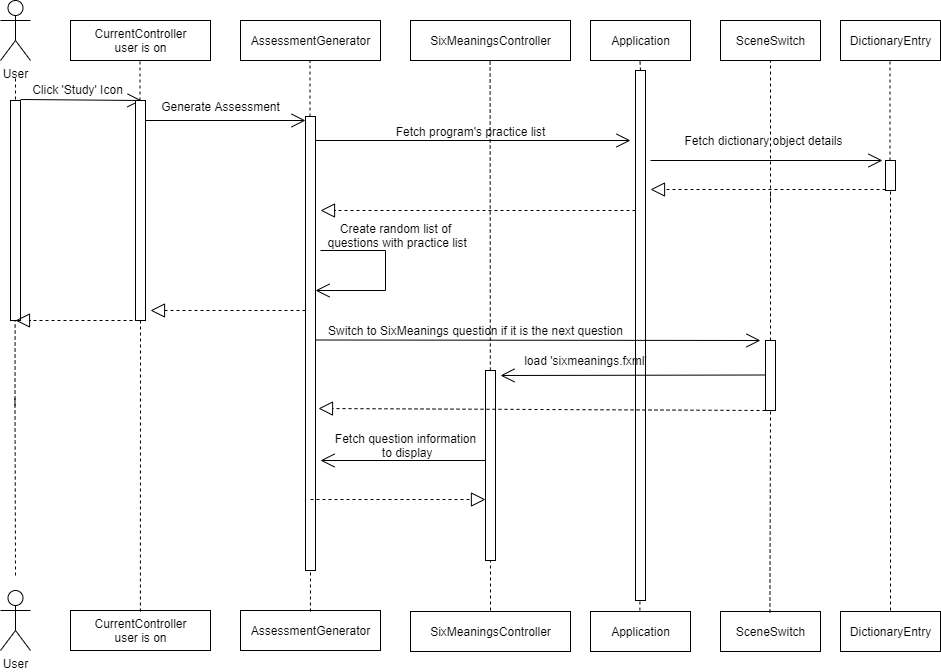

The diagram above was exported from draw.io. Its source (the exported page's mxGraphModel, read from the mxfile embedded in the PNG):
<mxGraphModel dx="2249" dy="745" grid="1" gridSize="10" guides="1" tooltips="1" connect="1" arrows="1" fold="1" page="1" pageScale="1" pageWidth="827" pageHeight="1169" math="0" shadow="0">
  <root>
    <mxCell id="0" />
    <mxCell id="1" parent="0" />
    <mxCell id="yqUC0qFjyxWzrSLe7v-T-5" value="Application" style="html=1;" parent="1" vertex="1">
      <mxGeometry x="120" y="120" width="100" height="40" as="geometry" />
    </mxCell>
    <mxCell id="yqUC0qFjyxWzrSLe7v-T-7" value="User" style="shape=umlActor;verticalLabelPosition=bottom;labelBackgroundColor=#ffffff;verticalAlign=top;html=1;" parent="1" vertex="1">
      <mxGeometry x="-470" y="690" width="30" height="60" as="geometry" />
    </mxCell>
    <mxCell id="yqUC0qFjyxWzrSLe7v-T-10" value="Application" style="html=1;" parent="1" vertex="1">
      <mxGeometry x="120" y="711" width="100" height="40" as="geometry" />
    </mxCell>
    <mxCell id="yqUC0qFjyxWzrSLe7v-T-12" value="SceneSwitch" style="html=1;" parent="1" vertex="1">
      <mxGeometry x="250" y="120" width="100" height="40" as="geometry" />
    </mxCell>
    <mxCell id="yqUC0qFjyxWzrSLe7v-T-13" value="SceneSwitch" style="html=1;" parent="1" vertex="1">
      <mxGeometry x="250" y="711" width="100" height="40" as="geometry" />
    </mxCell>
    <mxCell id="OBCLR_QphcS7tdi88aL6-14" value="" style="endArrow=classic;html=1;" parent="1" edge="1">
      <mxGeometry width="50" height="50" relative="1" as="geometry">
        <mxPoint x="170" y="230" as="sourcePoint" />
        <mxPoint x="170" y="230" as="targetPoint" />
      </mxGeometry>
    </mxCell>
    <mxCell id="OBCLR_QphcS7tdi88aL6-18" value="" style="endArrow=classic;html=1;" parent="1" edge="1">
      <mxGeometry width="50" height="50" relative="1" as="geometry">
        <mxPoint x="45" y="230" as="sourcePoint" />
        <mxPoint x="45" y="230" as="targetPoint" />
      </mxGeometry>
    </mxCell>
    <mxCell id="_wnejCQ74e9Fzrh7pKuL-14" value="DictionaryEntry" style="html=1;" parent="1" vertex="1">
      <mxGeometry x="370" y="120" width="100" height="40" as="geometry" />
    </mxCell>
    <mxCell id="_wnejCQ74e9Fzrh7pKuL-16" value="DictionaryEntry" style="html=1;" parent="1" vertex="1">
      <mxGeometry x="370" y="711" width="100" height="40" as="geometry" />
    </mxCell>
    <mxCell id="_wnejCQ74e9Fzrh7pKuL-25" value="" style="endArrow=none;dashed=1;html=1;exitX=0.5;exitY=0;exitDx=0;exitDy=0;" parent="1" source="_wnejCQ74e9Fzrh7pKuL-26" edge="1">
      <mxGeometry width="50" height="50" relative="1" as="geometry">
        <mxPoint x="169.40999999999985" y="710" as="sourcePoint" />
        <mxPoint x="169.40999999999985" y="159" as="targetPoint" />
      </mxGeometry>
    </mxCell>
    <mxCell id="_wnejCQ74e9Fzrh7pKuL-26" value="" style="html=1;points=[];perimeter=orthogonalPerimeter;" parent="1" vertex="1">
      <mxGeometry x="165" y="170" width="10" height="530" as="geometry" />
    </mxCell>
    <mxCell id="_wnejCQ74e9Fzrh7pKuL-27" value="" style="endArrow=none;dashed=1;html=1;exitX=0.5;exitY=0;exitDx=0;exitDy=0;" parent="1" target="_wnejCQ74e9Fzrh7pKuL-26" edge="1">
      <mxGeometry width="50" height="50" relative="1" as="geometry">
        <mxPoint x="169.40999999999985" y="709.9999999999998" as="sourcePoint" />
        <mxPoint x="169.40999999999985" y="159" as="targetPoint" />
      </mxGeometry>
    </mxCell>
    <mxCell id="_wnejCQ74e9Fzrh7pKuL-30" value="" style="endArrow=none;dashed=1;html=1;entryX=0.5;entryY=1;entryDx=0;entryDy=0;" parent="1" target="yqUC0qFjyxWzrSLe7v-T-12" edge="1">
      <mxGeometry width="50" height="50" relative="1" as="geometry">
        <mxPoint x="300" y="300" as="sourcePoint" />
        <mxPoint x="299.40999999999985" y="220" as="targetPoint" />
      </mxGeometry>
    </mxCell>
    <mxCell id="kTU675rGr79A04hu-4bq-9" value="" style="endArrow=none;dashed=1;html=1;" parent="1" edge="1" source="GkJw84V_zyU4ztA8-13Y-61">
      <mxGeometry width="50" height="50" relative="1" as="geometry">
        <mxPoint x="420" y="390" as="sourcePoint" />
        <mxPoint x="419.4999999999999" y="160" as="targetPoint" />
      </mxGeometry>
    </mxCell>
    <mxCell id="kTU675rGr79A04hu-4bq-28" value="" style="endArrow=none;dashed=1;html=1;" parent="1" edge="1">
      <mxGeometry width="50" height="50" relative="1" as="geometry">
        <mxPoint x="420" y="630" as="sourcePoint" />
        <mxPoint x="420" y="390" as="targetPoint" />
      </mxGeometry>
    </mxCell>
    <mxCell id="kTU675rGr79A04hu-4bq-38" value="User" style="shape=umlActor;verticalLabelPosition=bottom;labelBackgroundColor=#ffffff;verticalAlign=top;html=1;" parent="1" vertex="1">
      <mxGeometry x="-470" y="100" width="30" height="60" as="geometry" />
    </mxCell>
    <mxCell id="kTU675rGr79A04hu-4bq-44" value="AssessmentGenerator" style="html=1;" parent="1" vertex="1">
      <mxGeometry x="-230" y="120" width="140" height="40" as="geometry" />
    </mxCell>
    <mxCell id="kTU675rGr79A04hu-4bq-46" value="AssessmentGenerator" style="html=1;" parent="1" vertex="1">
      <mxGeometry x="-230" y="710" width="140" height="40" as="geometry" />
    </mxCell>
    <mxCell id="l15PrsONZF8rLVdhTiXE-4" value="CurrentController&lt;br&gt;user is on" style="html=1;" parent="1" vertex="1">
      <mxGeometry x="-400" y="120" width="140" height="40" as="geometry" />
    </mxCell>
    <mxCell id="l15PrsONZF8rLVdhTiXE-5" value="CurrentController&lt;br&gt;user is on" style="html=1;" parent="1" vertex="1">
      <mxGeometry x="-400" y="710" width="140" height="40" as="geometry" />
    </mxCell>
    <mxCell id="l15PrsONZF8rLVdhTiXE-6" value="" style="endArrow=none;dashed=1;html=1;entryX=0.5;entryY=1;entryDx=0;entryDy=0;" parent="1" edge="1">
      <mxGeometry width="50" height="50" relative="1" as="geometry">
        <mxPoint x="20" y="710" as="sourcePoint" />
        <mxPoint x="19.589999999999975" y="160" as="targetPoint" />
      </mxGeometry>
    </mxCell>
    <mxCell id="l15PrsONZF8rLVdhTiXE-8" value="" style="endArrow=none;dashed=1;html=1;" parent="1" edge="1">
      <mxGeometry width="50" height="50" relative="1" as="geometry">
        <mxPoint x="-455.5" y="505" as="sourcePoint" />
        <mxPoint x="-455" y="175" as="targetPoint" />
      </mxGeometry>
    </mxCell>
    <mxCell id="l15PrsONZF8rLVdhTiXE-16" value="" style="endArrow=none;dashed=1;html=1;exitX=0.5;exitY=0;exitDx=0;exitDy=0;entryX=0.5;entryY=1;entryDx=0;entryDy=0;" parent="1" edge="1" source="GkJw84V_zyU4ztA8-13Y-72">
      <mxGeometry width="50" height="50" relative="1" as="geometry">
        <mxPoint x="299.40999999999985" y="712" as="sourcePoint" />
        <mxPoint x="300" y="290" as="targetPoint" />
      </mxGeometry>
    </mxCell>
    <mxCell id="GkJw84V_zyU4ztA8-13Y-9" value="" style="endArrow=none;dashed=1;html=1;" edge="1" parent="1">
      <mxGeometry width="50" height="50" relative="1" as="geometry">
        <mxPoint x="420" y="390" as="sourcePoint" />
        <mxPoint x="420" y="390" as="targetPoint" />
      </mxGeometry>
    </mxCell>
    <mxCell id="GkJw84V_zyU4ztA8-13Y-14" value="" style="endArrow=none;dashed=1;html=1;" edge="1" parent="1">
      <mxGeometry width="50" height="50" relative="1" as="geometry">
        <mxPoint x="-455" y="675" as="sourcePoint" />
        <mxPoint x="-455.5" y="495" as="targetPoint" />
      </mxGeometry>
    </mxCell>
    <mxCell id="GkJw84V_zyU4ztA8-13Y-39" value="" style="endArrow=none;dashed=1;html=1;" edge="1" parent="1">
      <mxGeometry width="50" height="50" relative="1" as="geometry">
        <mxPoint x="420" y="710" as="sourcePoint" />
        <mxPoint x="420" y="630" as="targetPoint" />
      </mxGeometry>
    </mxCell>
    <mxCell id="GkJw84V_zyU4ztA8-13Y-44" value="SixMeaningsController" style="html=1;" vertex="1" parent="1">
      <mxGeometry x="-60" y="711" width="160" height="40" as="geometry" />
    </mxCell>
    <mxCell id="GkJw84V_zyU4ztA8-13Y-45" value="SixMeaningsController" style="html=1;" vertex="1" parent="1">
      <mxGeometry x="-60" y="120" width="160" height="40" as="geometry" />
    </mxCell>
    <mxCell id="GkJw84V_zyU4ztA8-13Y-46" value="" style="endArrow=none;dashed=1;html=1;entryX=0.5;entryY=1;entryDx=0;entryDy=0;" edge="1" parent="1" source="GkJw84V_zyU4ztA8-13Y-54">
      <mxGeometry width="50" height="50" relative="1" as="geometry">
        <mxPoint x="-160.09" y="711" as="sourcePoint" />
        <mxPoint x="-160.49999999999986" y="161" as="targetPoint" />
      </mxGeometry>
    </mxCell>
    <mxCell id="GkJw84V_zyU4ztA8-13Y-47" value="" style="endArrow=none;dashed=1;html=1;entryX=0.5;entryY=1;entryDx=0;entryDy=0;" edge="1" parent="1" source="GkJw84V_zyU4ztA8-13Y-50">
      <mxGeometry width="50" height="50" relative="1" as="geometry">
        <mxPoint x="-330.09" y="711" as="sourcePoint" />
        <mxPoint x="-330.49999999999983" y="161" as="targetPoint" />
      </mxGeometry>
    </mxCell>
    <mxCell id="GkJw84V_zyU4ztA8-13Y-48" value="" style="html=1;points=[];perimeter=orthogonalPerimeter;" vertex="1" parent="1">
      <mxGeometry x="-460" y="200" width="10" height="220" as="geometry" />
    </mxCell>
    <mxCell id="GkJw84V_zyU4ztA8-13Y-49" value="" style="endArrow=open;endFill=1;endSize=12;html=1;entryX=0.6;entryY=0;entryDx=0;entryDy=0;entryPerimeter=0;" edge="1" parent="1" target="GkJw84V_zyU4ztA8-13Y-50">
      <mxGeometry width="160" relative="1" as="geometry">
        <mxPoint x="-450" y="199" as="sourcePoint" />
        <mxPoint x="-290" y="199" as="targetPoint" />
      </mxGeometry>
    </mxCell>
    <mxCell id="GkJw84V_zyU4ztA8-13Y-50" value="" style="html=1;points=[];perimeter=orthogonalPerimeter;" vertex="1" parent="1">
      <mxGeometry x="-335" y="200" width="10" height="220" as="geometry" />
    </mxCell>
    <mxCell id="GkJw84V_zyU4ztA8-13Y-51" value="" style="endArrow=none;dashed=1;html=1;entryX=0.5;entryY=1;entryDx=0;entryDy=0;" edge="1" parent="1" target="GkJw84V_zyU4ztA8-13Y-50">
      <mxGeometry width="50" height="50" relative="1" as="geometry">
        <mxPoint x="-330.0899999999999" y="711" as="sourcePoint" />
        <mxPoint x="-330.4999999999998" y="161" as="targetPoint" />
      </mxGeometry>
    </mxCell>
    <mxCell id="GkJw84V_zyU4ztA8-13Y-52" value="Click 'Study' Icon" style="text;html=1;align=center;verticalAlign=middle;resizable=0;points=[];autosize=1;" vertex="1" parent="1">
      <mxGeometry x="-448" y="179" width="110" height="20" as="geometry" />
    </mxCell>
    <mxCell id="GkJw84V_zyU4ztA8-13Y-53" value="" style="endArrow=block;dashed=1;endFill=0;endSize=12;html=1;" edge="1" parent="1">
      <mxGeometry width="160" relative="1" as="geometry">
        <mxPoint x="-338" y="420" as="sourcePoint" />
        <mxPoint x="-455" y="420" as="targetPoint" />
      </mxGeometry>
    </mxCell>
    <mxCell id="GkJw84V_zyU4ztA8-13Y-54" value="" style="html=1;points=[];perimeter=orthogonalPerimeter;" vertex="1" parent="1">
      <mxGeometry x="-165" y="216" width="10" height="454" as="geometry" />
    </mxCell>
    <mxCell id="GkJw84V_zyU4ztA8-13Y-55" value="" style="endArrow=none;dashed=1;html=1;entryX=0.5;entryY=1;entryDx=0;entryDy=0;" edge="1" parent="1" target="GkJw84V_zyU4ztA8-13Y-54">
      <mxGeometry width="50" height="50" relative="1" as="geometry">
        <mxPoint x="-160.09000000000015" y="711" as="sourcePoint" />
        <mxPoint x="-160.5" y="161" as="targetPoint" />
      </mxGeometry>
    </mxCell>
    <mxCell id="GkJw84V_zyU4ztA8-13Y-56" value="" style="endArrow=open;endFill=1;endSize=12;html=1;" edge="1" parent="1">
      <mxGeometry width="160" relative="1" as="geometry">
        <mxPoint x="-325" y="220" as="sourcePoint" />
        <mxPoint x="-165" y="220" as="targetPoint" />
      </mxGeometry>
    </mxCell>
    <mxCell id="GkJw84V_zyU4ztA8-13Y-57" value="Generate Assessment" style="text;html=1;align=center;verticalAlign=middle;resizable=0;points=[];autosize=1;" vertex="1" parent="1">
      <mxGeometry x="-315" y="196" width="130" height="20" as="geometry" />
    </mxCell>
    <mxCell id="GkJw84V_zyU4ztA8-13Y-58" value="" style="endArrow=open;endFill=1;endSize=12;html=1;" edge="1" parent="1">
      <mxGeometry width="160" relative="1" as="geometry">
        <mxPoint x="-155" y="240" as="sourcePoint" />
        <mxPoint x="160" y="240" as="targetPoint" />
      </mxGeometry>
    </mxCell>
    <mxCell id="GkJw84V_zyU4ztA8-13Y-59" value="Fetch program's practice list" style="text;html=1;align=center;verticalAlign=middle;resizable=0;points=[];autosize=1;" vertex="1" parent="1">
      <mxGeometry x="-85" y="221" width="170" height="20" as="geometry" />
    </mxCell>
    <mxCell id="GkJw84V_zyU4ztA8-13Y-60" value="" style="endArrow=open;endFill=1;endSize=12;html=1;" edge="1" parent="1">
      <mxGeometry width="160" relative="1" as="geometry">
        <mxPoint x="180" y="260" as="sourcePoint" />
        <mxPoint x="412" y="260" as="targetPoint" />
      </mxGeometry>
    </mxCell>
    <mxCell id="GkJw84V_zyU4ztA8-13Y-61" value="" style="html=1;points=[];perimeter=orthogonalPerimeter;" vertex="1" parent="1">
      <mxGeometry x="415" y="260" width="10" height="30" as="geometry" />
    </mxCell>
    <mxCell id="GkJw84V_zyU4ztA8-13Y-62" value="" style="endArrow=none;dashed=1;html=1;" edge="1" parent="1" target="GkJw84V_zyU4ztA8-13Y-61">
      <mxGeometry width="50" height="50" relative="1" as="geometry">
        <mxPoint x="420" y="390" as="sourcePoint" />
        <mxPoint x="419.5" y="160" as="targetPoint" />
      </mxGeometry>
    </mxCell>
    <mxCell id="GkJw84V_zyU4ztA8-13Y-63" value="Fetch dictionary object details" style="text;html=1;align=center;verticalAlign=middle;resizable=0;points=[];autosize=1;" vertex="1" parent="1">
      <mxGeometry x="208" y="230" width="170" height="20" as="geometry" />
    </mxCell>
    <mxCell id="GkJw84V_zyU4ztA8-13Y-64" value="" style="endArrow=block;dashed=1;endFill=0;endSize=12;html=1;" edge="1" parent="1">
      <mxGeometry width="160" relative="1" as="geometry">
        <mxPoint x="415" y="289" as="sourcePoint" />
        <mxPoint x="180" y="289" as="targetPoint" />
      </mxGeometry>
    </mxCell>
    <mxCell id="GkJw84V_zyU4ztA8-13Y-65" value="" style="endArrow=block;dashed=1;endFill=0;endSize=12;html=1;" edge="1" parent="1">
      <mxGeometry width="160" relative="1" as="geometry">
        <mxPoint x="165" y="310" as="sourcePoint" />
        <mxPoint x="-150" y="310" as="targetPoint" />
      </mxGeometry>
    </mxCell>
    <mxCell id="GkJw84V_zyU4ztA8-13Y-66" value="" style="endArrow=open;endFill=1;endSize=12;html=1;" edge="1" parent="1" target="GkJw84V_zyU4ztA8-13Y-54">
      <mxGeometry width="160" relative="1" as="geometry">
        <mxPoint x="-85" y="390" as="sourcePoint" />
        <mxPoint x="75" y="390" as="targetPoint" />
      </mxGeometry>
    </mxCell>
    <mxCell id="GkJw84V_zyU4ztA8-13Y-67" value="" style="endArrow=none;html=1;" edge="1" parent="1">
      <mxGeometry width="50" height="50" relative="1" as="geometry">
        <mxPoint x="-85" y="390" as="sourcePoint" />
        <mxPoint x="-85" y="350" as="targetPoint" />
      </mxGeometry>
    </mxCell>
    <mxCell id="GkJw84V_zyU4ztA8-13Y-68" value="" style="endArrow=none;html=1;" edge="1" parent="1">
      <mxGeometry width="50" height="50" relative="1" as="geometry">
        <mxPoint x="-150" y="350" as="sourcePoint" />
        <mxPoint x="-85" y="350" as="targetPoint" />
      </mxGeometry>
    </mxCell>
    <mxCell id="GkJw84V_zyU4ztA8-13Y-69" value="Create random list of&lt;br&gt;&amp;nbsp;questions with practice list" style="text;html=1;align=center;verticalAlign=middle;resizable=0;points=[];autosize=1;" vertex="1" parent="1">
      <mxGeometry x="-155" y="320" width="160" height="30" as="geometry" />
    </mxCell>
    <mxCell id="GkJw84V_zyU4ztA8-13Y-72" value="" style="html=1;points=[];perimeter=orthogonalPerimeter;" vertex="1" parent="1">
      <mxGeometry x="295" y="440" width="10" height="70" as="geometry" />
    </mxCell>
    <mxCell id="GkJw84V_zyU4ztA8-13Y-73" value="" style="endArrow=none;dashed=1;html=1;exitX=0.5;exitY=0;exitDx=0;exitDy=0;entryX=0.5;entryY=1;entryDx=0;entryDy=0;" edge="1" parent="1" target="GkJw84V_zyU4ztA8-13Y-72">
      <mxGeometry width="50" height="50" relative="1" as="geometry">
        <mxPoint x="299.40999999999985" y="712" as="sourcePoint" />
        <mxPoint x="300" y="290" as="targetPoint" />
      </mxGeometry>
    </mxCell>
    <mxCell id="GkJw84V_zyU4ztA8-13Y-74" value="" style="endArrow=open;endFill=1;endSize=12;html=1;" edge="1" parent="1">
      <mxGeometry width="160" relative="1" as="geometry">
        <mxPoint x="-155" y="439.5" as="sourcePoint" />
        <mxPoint x="290" y="440" as="targetPoint" />
      </mxGeometry>
    </mxCell>
    <mxCell id="GkJw84V_zyU4ztA8-13Y-75" value="Switch to SixMeanings question if it is the next question" style="text;html=1;align=center;verticalAlign=middle;resizable=0;points=[];autosize=1;" vertex="1" parent="1">
      <mxGeometry x="-150" y="420" width="310" height="20" as="geometry" />
    </mxCell>
    <mxCell id="GkJw84V_zyU4ztA8-13Y-76" value="" style="html=1;points=[];perimeter=orthogonalPerimeter;" vertex="1" parent="1">
      <mxGeometry x="15" y="470" width="10" height="190" as="geometry" />
    </mxCell>
    <mxCell id="GkJw84V_zyU4ztA8-13Y-78" value="" style="endArrow=open;endFill=1;endSize=12;html=1;" edge="1" parent="1">
      <mxGeometry width="160" relative="1" as="geometry">
        <mxPoint x="295" y="474.5" as="sourcePoint" />
        <mxPoint x="30" y="475" as="targetPoint" />
      </mxGeometry>
    </mxCell>
    <mxCell id="GkJw84V_zyU4ztA8-13Y-79" value="load 'sixmeanings.fxml'" style="text;html=1;align=center;verticalAlign=middle;resizable=0;points=[];autosize=1;" vertex="1" parent="1">
      <mxGeometry x="45" y="450" width="140" height="20" as="geometry" />
    </mxCell>
    <mxCell id="GkJw84V_zyU4ztA8-13Y-80" value="" style="endArrow=block;dashed=1;endFill=0;endSize=12;html=1;" edge="1" parent="1">
      <mxGeometry width="160" relative="1" as="geometry">
        <mxPoint x="295" y="510" as="sourcePoint" />
        <mxPoint x="-152" y="508" as="targetPoint" />
      </mxGeometry>
    </mxCell>
    <mxCell id="GkJw84V_zyU4ztA8-13Y-81" value="" style="endArrow=open;endFill=1;endSize=12;html=1;" edge="1" parent="1">
      <mxGeometry width="160" relative="1" as="geometry">
        <mxPoint x="15" y="560" as="sourcePoint" />
        <mxPoint x="-150" y="560" as="targetPoint" />
      </mxGeometry>
    </mxCell>
    <mxCell id="GkJw84V_zyU4ztA8-13Y-82" value="Fetch question information&lt;br&gt;&amp;nbsp;to display" style="text;html=1;align=center;verticalAlign=middle;resizable=0;points=[];autosize=1;" vertex="1" parent="1">
      <mxGeometry x="-145" y="530" width="160" height="30" as="geometry" />
    </mxCell>
    <mxCell id="GkJw84V_zyU4ztA8-13Y-83" value="" style="endArrow=block;dashed=1;endFill=0;endSize=12;html=1;entryX=0;entryY=0.679;entryDx=0;entryDy=0;entryPerimeter=0;" edge="1" parent="1" target="GkJw84V_zyU4ztA8-13Y-76">
      <mxGeometry width="160" relative="1" as="geometry">
        <mxPoint x="-160" y="599" as="sourcePoint" />
        <mxPoint x="-150" y="600" as="targetPoint" />
      </mxGeometry>
    </mxCell>
    <mxCell id="GkJw84V_zyU4ztA8-13Y-84" value="" style="endArrow=block;dashed=1;endFill=0;endSize=12;html=1;" edge="1" parent="1">
      <mxGeometry width="160" relative="1" as="geometry">
        <mxPoint x="-165" y="410" as="sourcePoint" />
        <mxPoint x="-320" y="410" as="targetPoint" />
      </mxGeometry>
    </mxCell>
  </root>
</mxGraphModel>